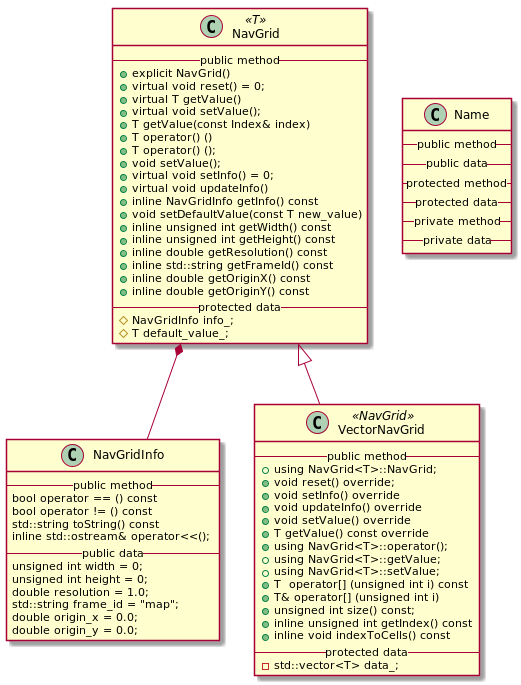

The diagram above was rendered by PlantUML. Its source (embedded in the PNG):
@startuml
class NavGridInfo{
-- public method --
bool operator == () const
bool operator != () const
std::string toString() const
inline std::ostream& operator<<();
-- public data --
  unsigned int width = 0;
  unsigned int height = 0;
  double resolution = 1.0;
  std::string frame_id = "map";
  double origin_x = 0.0;
  double origin_y = 0.0;
}

class NavGrid << T >>
{
-- public method --
+explicit NavGrid()
+virtual void reset() = 0;
+virtual T getValue()
+virtual void setValue();
+T getValue(const Index& index)
+T operator() ()
+T operator() ();
+void setValue();
+virtual void setInfo() = 0;
+virtual void updateInfo()
+inline NavGridInfo getInfo() const
+void setDefaultValue(const T new_value)
+inline unsigned int getWidth() const
+inline unsigned int getHeight() const
+inline double getResolution() const
+inline std::string getFrameId() const
+inline double getOriginX() const
+inline double getOriginY() const
-- protected data --
#NavGridInfo info_;
#T default_value_;
}

class VectorNavGrid <<NavGrid>>
{
-- public method --
+using NavGrid<T>::NavGrid;
+void reset() override;
+void setInfo() override
+void updateInfo() override
+void setValue() override
+T getValue() const override
+using NavGrid<T>::operator();
+using NavGrid<T>::getValue;
+using NavGrid<T>::setValue;
+T  operator[] (unsigned int i) const
+T& operator[] (unsigned int i)
+unsigned int size() const;
+inline unsigned int getIndex() const
+inline void indexToCells() const
-- protected data --
-std::vector<T> data_;
}

NavGrid *-- NavGridInfo
NavGrid <|-- VectorNavGrid

class Name{
-- public method --
-- public data --
-- protected method --
-- protected data --
-- private method --
-- private data --
}

@enduml